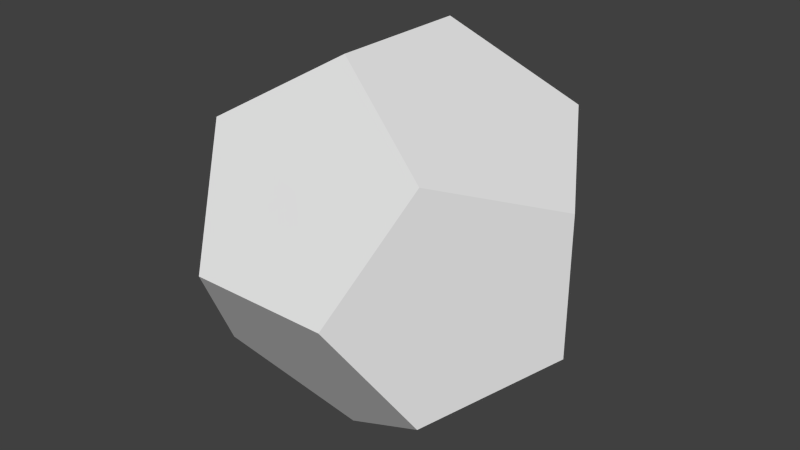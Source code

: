 # Source: m_12_b.blend  (saved by Blender 2.76.0; exported with 4.5.12 LTS)
import bpy
from mathutils import Matrix  # noqa: F401  (used for matrix-valued properties, if any)

bpy.ops.wm.read_factory_settings(use_empty=True)
scene = bpy.context.scene
scene.name = 'Scene'

# ---- collections
col_collection_1 = bpy.data.collections.new('Collection 1'); scene.collection.children.link(col_collection_1)

# ---- world
world_world = bpy.data.worlds.new('World'); scene.world = world_world
world_world.color = (0.05088, 0.05088, 0.05088)
world_world.use_sun_shadow = False
world_world.sun_shadow_jitter_overblur = 0.0
world_world.cycles.sampling_method = 'MANUAL'
world_world.cycles.sample_map_resolution = 256

# ---- meshes
me_x = bpy.data.meshes.new('Конус')
me_x.from_pydata([(2.169, 2.169, 2.169), (2.169, 2.169, -2.169), (2.169, -2.169, 2.169), (2.169, -2.169, -2.169), (-2.169, 2.169, 2.169), (-2.169, 2.169, -2.169), (-2.169, -2.169, 2.169), (-2.169, -2.169, -2.169), (1.341, 3.51, 0.0), (-1.341, 3.51, 0.0), (1.341, -3.51, 0.0), (-1.341, -3.51, 0.0), (3.51, 0.0, 1.341), (3.51, 0.0, -1.341), (-3.51, 0.0, 1.341), (-3.51, 0.0, -1.341), (0.0, 1.341, 3.51), (0.0, -1.341, 3.51), (0.0, 1.341, -3.51), (0.0, -1.341, -3.51), (0.0, 2.54, 1.57), (1.57, 0.0, 2.54), (-1.57, 0.0, 2.54), (-2.54, 1.57, 0.0), (-2.54, -1.57, 0.0), (0.0, -2.54, 1.57), (2.54, 1.57, 0.0), (0.0, -2.54, -1.57), (-1.57, 0.0, -2.54), (2.54, -1.57, 0.0), (1.57, 0.0, -2.54), (0.0, 2.54, -1.57), (0.4469, 3.51, 0.0), (-0.4469, 3.51, 0.0), (-2.616, -1.446, 1.893), (-3.063, -0.7231, 1.617), (1.046, 0.4469, -2.863), (0.5232, 0.8938, -3.187), (-1.893, 2.616, 1.446), (-1.617, 3.063, 0.7231), (0.0, 0.4469, 3.51), (0.0, -0.4469, 3.51), (-1.969, 1.446, -2.293), (-1.77, 0.7231, -2.416), (1.446, 1.893, 2.616), (0.7231, 1.617, 3.063), (-1.446, -1.893, 2.616), (-0.7231, -1.617, 3.063), (-2.863, 1.046, 0.4469), (-3.187, 0.5232, 0.8938), (2.293, 1.969, 1.446), (2.416, 1.77, 0.7231), (2.863, -1.046, 0.4469), (3.187, -0.5232, 0.8938), (-2.616, -1.446, -1.893), (-3.063, -0.7231, -1.617), (-1.446, -1.893, -2.616), (-0.7231, -1.617, -3.063), (0.4469, -3.51, 0.0), (-0.4469, -3.51, 0.0), (-1.446, 1.893, 2.616), (-0.7231, 1.617, 3.063), (-1.893, -2.616, 1.446), (-1.617, -3.063, 0.7231), (1.446, -1.893, 2.616), (0.7231, -1.617, 3.063), (2.616, 1.446, -1.893), (3.063, 0.7231, -1.617), (0.0, 0.4469, -3.51), (0.0, -0.4469, -3.51), (1.446, -1.893, -2.616), (0.7231, -1.617, -3.063), (1.893, -2.616, -1.446), (1.617, -3.063, -0.7231), (-1.446, 1.893, -2.616), (-0.7231, 1.617, -3.063), (3.51, 0.0, 0.4469), (3.51, 0.0, -0.4469), (2.863, 1.046, 0.4469), (3.187, 0.5232, 0.8938), (2.616, -1.446, 1.893), (3.063, -0.7231, 1.617), (-1.893, -2.616, -1.446), (-1.617, -3.063, -0.7231), (1.893, 2.616, 1.446), (1.617, 3.063, 0.7231), (1.893, -2.616, 1.446), (1.617, -3.063, 0.7231), (1.446, 1.893, -2.616), (0.7231, 1.617, -3.063), (-0.5232, 0.8938, -3.187), (-1.046, 0.4469, -2.863), (-0.8938, 3.187, -0.5232), (-0.4469, 2.863, -1.046), (-3.51, 0.0, 0.4469), (-3.51, 0.0, -0.4469), (-2.616, 1.446, -1.893), (-3.063, 0.7231, -1.617), (-2.616, 1.446, 1.893), (-3.063, 0.7231, 1.617), (2.616, -1.446, -1.893), (3.063, -0.7231, -1.617), (-3.187, -0.5232, 0.8938), (-2.863, -1.046, 0.4469), (-1.893, 2.616, -1.446), (-1.617, 3.063, -0.7231), (1.893, 2.616, -1.446), (1.617, 3.063, -0.7231), (2.616, 1.446, 1.893), (3.063, 0.7231, 1.617), (-0.4469, -2.863, -1.046), (-0.8938, -3.187, -0.5232), (-0.8938, -3.187, 0.5232), (-0.4469, -2.863, 1.046), (0.5232, 0.8938, 3.187), (1.046, 0.4469, 2.863), (-1.046, 0.4469, 2.863), (-0.5232, 0.8938, 3.187), (1.446, 2.293, 1.969), (0.7231, 2.416, 1.77), (-0.4469, 2.863, 1.046), (-0.8938, 3.187, 0.5232), (-1.446, 2.293, 1.969), (-0.7231, 2.416, 1.77), (0.0, 1.74, 2.863), (0.0, 2.14, 2.216), (0.8938, 3.187, 0.5232), (0.4469, 2.863, 1.046), (2.863, 0.0, 1.74), (2.216, 0.0, 2.14), (1.77, -0.7231, 2.416), (1.969, -1.446, 2.293), (0.5232, -0.8938, 3.187), (1.046, -0.4469, 2.863), (1.77, 0.7231, 2.416), (1.969, 1.446, 2.293), (-1.046, -0.4469, 2.863), (-0.5232, -0.8938, 3.187), (-1.969, -1.446, 2.293), (-1.77, -0.7231, 2.416), (-2.216, 0.0, 2.14), (-2.863, 0.0, 1.74), (-1.969, 1.446, 2.293), (-1.77, 0.7231, 2.416), (-3.187, 0.5232, -0.8938), (-2.863, 1.046, -0.4469), (-2.416, 1.77, -0.7231), (-2.293, 1.969, -1.446), (-1.74, 2.863, 0.0), (-2.14, 2.216, 0.0), (-2.416, 1.77, 0.7231), (-2.293, 1.969, 1.446), (-2.863, -1.046, -0.4469), (-3.187, -0.5232, -0.8938), (-2.416, -1.77, 0.7231), (-2.293, -1.969, 1.446), (-1.74, -2.863, 0.0), (-2.14, -2.216, 0.0), (-2.416, -1.77, -0.7231), (-2.293, -1.969, -1.446), (1.446, -2.293, 1.969), (0.7231, -2.416, 1.77), (0.0, -2.14, 2.216), (0.0, -1.74, 2.863), (0.8938, -3.187, 0.5232), (0.4469, -2.863, 1.046), (-0.7231, -2.416, 1.77), (-1.446, -2.293, 1.969), (1.74, 2.863, 0.0), (2.14, 2.216, 0.0), (2.293, 1.969, -1.446), (2.416, 1.77, -0.7231), (2.863, 1.046, -0.4469), (3.187, 0.5232, -0.8938), (1.446, -2.293, -1.969), (0.7231, -2.416, -1.77), (0.0, -1.74, -2.863), (0.0, -2.14, -2.216), (-1.446, -2.293, -1.969), (-0.7231, -2.416, -1.77), (0.4469, -2.863, -1.046), (0.8938, -3.187, -0.5232), (-2.216, 0.0, -2.14), (-2.863, 0.0, -1.74), (-1.969, -1.446, -2.293), (-1.77, -0.7231, -2.416), (-1.046, -0.4469, -2.863), (-0.5232, -0.8938, -3.187), (2.293, -1.969, 1.446), (2.416, -1.77, 0.7231), (3.187, -0.5232, -0.8938), (2.863, -1.046, -0.4469), (2.416, -1.77, -0.7231), (2.293, -1.969, -1.446), (2.14, -2.216, 0.0), (1.74, -2.863, 0.0), (1.77, 0.7231, -2.416), (1.969, 1.446, -2.293), (0.5232, -0.8938, -3.187), (1.046, -0.4469, -2.863), (1.969, -1.446, -2.293), (1.77, -0.7231, -2.416), (2.216, 0.0, -2.14), (2.863, 0.0, -1.74), (1.446, 2.293, -1.969), (0.7231, 2.416, -1.77), (0.4469, 2.863, -1.046), (0.8938, 3.187, -0.5232), (-1.446, 2.293, -1.969), (-0.7231, 2.416, -1.77), (0.0, 2.14, -2.216), (0.0, 1.74, -2.863), (0.7231, 2.017, -2.416), (-1.17, 2.74, -1.246), (0.0, 3.187, -0.5232), (2.416, 0.7231, -2.017), (1.246, 1.17, -2.74), (0.5232, 0.0, -3.187), (2.74, -1.246, -1.17), (2.74, -1.246, 1.17), (3.187, -0.5232, 0.0), (2.017, -2.416, -0.7231), (2.017, -2.416, 0.7231), (-0.5232, 0.0, -3.187), (-1.17, -2.74, -1.246), (-0.7231, -2.017, -2.416), (0.7231, -2.017, -2.416), (0.0, -3.187, -0.5232), (1.17, -2.74, -1.246), (2.74, 1.246, 1.17), (-0.7231, -2.017, 2.416), (1.17, -2.74, 1.246), (0.7231, -2.017, 2.416), (-2.017, -2.416, 0.7231), (-2.74, -1.246, -1.17), (-3.187, -0.5232, 0.0), (-2.017, 2.416, -0.7231), (-2.74, 1.246, 1.17), (-3.187, 0.5232, 0.0), (-0.5232, 0.0, 3.187), (-2.416, 0.7231, 2.017), (-1.246, -1.17, 2.74), (2.416, -0.7231, 2.017), (2.416, 0.7231, 2.017), (1.246, -1.17, 2.74), (0.0, 3.187, 0.5232), (1.17, 2.74, 1.246), (0.7231, 2.017, 2.416), (-1.17, 2.74, 1.246), (-0.7231, 2.017, 2.416), (3.187, 0.5232, 0.0), (2.017, 2.416, 0.7231), (-2.416, -0.7231, -2.017), (-1.246, 1.17, -2.74), (0.0, -3.187, 0.5232), (-1.17, -2.74, 1.246), (1.17, 2.74, -1.246), (-0.7231, 2.017, -2.416), (2.017, 2.416, -0.7231), (2.74, 1.246, -1.17), (-2.74, -1.246, 1.17), (-2.017, -2.416, -0.7231), (-2.74, 1.246, -1.17), (-2.017, 2.416, 0.7231), (1.246, -1.17, -2.74), (2.416, -0.7231, -2.017), (-2.416, -0.7231, 2.017), (-1.246, 1.17, 2.74), (-2.416, 0.7231, -2.017), (-1.246, -1.17, -2.74), (0.5232, 0.0, 3.187), (1.246, 1.17, 2.74)], [], [(0, 44, 135), (16, 40, 114), (19, 57, 187), (15, 97, 183), (16, 61, 117), (14, 35, 141), (13, 101, 203), (3, 70, 200), (4, 38, 151), (5, 96, 147), (7, 82, 159), (6, 34, 155), (13, 67, 173), (1, 106, 170), (18, 75, 211), (8, 107, 207), (6, 62, 167), (11, 59, 112), (5, 74, 42), (7, 54, 184), (8, 85, 168), (12, 76, 79), (4, 60, 122), (9, 39, 121), (16, 45, 124), (0, 84, 118), (8, 32, 126), (17, 65, 132), (12, 109, 128), (2, 80, 131), (6, 46, 138), (4, 98, 142), (17, 41, 137), (15, 95, 144), (14, 99, 49), (9, 105, 148), (14, 94, 102), (15, 55, 153), (11, 63, 156), (2, 64, 160), (10, 87, 164), (17, 47, 163), (0, 108, 50), (3, 72, 174), (10, 58, 181), (19, 71, 176), (7, 56, 178), (11, 83, 111), (18, 68, 90), (2, 86, 188), (10, 73, 195), (13, 77, 190), (12, 81, 53), (3, 100, 193), (19, 69, 198), (18, 89, 37), (1, 66, 197), (9, 33, 92), (5, 104, 208), (1, 88, 204), (205, 210, 31), (204, 212, 205), (205, 212, 210), (212, 211, 210), (204, 88, 212), (88, 89, 212), (212, 89, 211), (89, 18, 211), (209, 93, 31), (208, 213, 209), (209, 213, 93), (213, 92, 93), (208, 104, 213), (104, 105, 213), (213, 105, 92), (105, 9, 92), (93, 206, 31), (92, 214, 93), (93, 214, 206), (214, 207, 206), (92, 33, 214), (33, 32, 214), (214, 32, 207), (32, 8, 207), (196, 202, 30), (197, 215, 196), (196, 215, 202), (215, 203, 202), (197, 66, 215), (66, 67, 215), (215, 67, 203), (67, 13, 203), (36, 196, 30), (37, 216, 36), (36, 216, 196), (216, 197, 196), (37, 89, 216), (89, 88, 216), (216, 88, 197), (88, 1, 197), (199, 36, 30), (198, 217, 199), (199, 217, 36), (217, 37, 36), (198, 69, 217), (69, 68, 217), (217, 68, 37), (68, 18, 37), (192, 191, 29), (193, 218, 192), (192, 218, 191), (218, 190, 191), (193, 100, 218), (100, 101, 218), (218, 101, 190), (101, 13, 190), (52, 189, 29), (53, 219, 52), (52, 219, 189), (219, 188, 189), (53, 81, 219), (81, 80, 219), (219, 80, 188), (80, 2, 188), (191, 52, 29), (190, 220, 191), (191, 220, 52), (220, 53, 52), (190, 77, 220), (77, 76, 220), (220, 76, 53), (76, 12, 53), (194, 192, 29), (195, 221, 194), (194, 221, 192), (221, 193, 192), (195, 73, 221), (73, 72, 221), (221, 72, 193), (72, 3, 193), (189, 194, 29), (188, 222, 189), (189, 222, 194), (222, 195, 194), (188, 86, 222), (86, 87, 222), (222, 87, 195), (87, 10, 195), (91, 186, 28), (90, 223, 91), (91, 223, 186), (223, 187, 186), (90, 68, 223), (68, 69, 223), (223, 69, 187), (69, 19, 187), (110, 179, 27), (111, 224, 110), (110, 224, 179), (224, 178, 179), (111, 83, 224), (83, 82, 224), (224, 82, 178), (82, 7, 178), (179, 177, 27), (178, 225, 179), (179, 225, 177), (225, 176, 177), (178, 56, 225), (56, 57, 225), (225, 57, 176), (57, 19, 176), (177, 175, 27), (176, 226, 177), (177, 226, 175), (226, 174, 175), (176, 71, 226), (71, 70, 226), (226, 70, 174), (70, 3, 174), (180, 110, 27), (181, 227, 180), (180, 227, 110), (227, 111, 110), (181, 58, 227), (58, 59, 227), (227, 59, 111), (59, 11, 111), (175, 180, 27), (174, 228, 175), (175, 228, 180), (228, 181, 180), (174, 72, 228), (72, 73, 228), (228, 73, 181), (73, 10, 181), (51, 78, 26), (50, 229, 51), (51, 229, 78), (229, 79, 78), (50, 108, 229), (108, 109, 229), (229, 109, 79), (109, 12, 79), (162, 166, 25), (163, 230, 162), (162, 230, 166), (230, 167, 166), (163, 47, 230), (47, 46, 230), (230, 46, 167), (46, 6, 167), (165, 161, 25), (164, 231, 165), (165, 231, 161), (231, 160, 161), (164, 87, 231), (87, 86, 231), (231, 86, 160), (86, 2, 160), (161, 162, 25), (160, 232, 161), (161, 232, 162), (232, 163, 162), (160, 64, 232), (64, 65, 232), (232, 65, 163), (65, 17, 163), (157, 154, 24), (156, 233, 157), (157, 233, 154), (233, 155, 154), (156, 63, 233), (63, 62, 233), (233, 62, 155), (62, 6, 155), (152, 158, 24), (153, 234, 152), (152, 234, 158), (234, 159, 158), (153, 55, 234), (55, 54, 234), (234, 54, 159), (54, 7, 159), (103, 152, 24), (102, 235, 103), (103, 235, 152), (235, 153, 152), (102, 94, 235), (94, 95, 235), (235, 95, 153), (95, 15, 153), (149, 146, 23), (148, 236, 149), (149, 236, 146), (236, 147, 146), (148, 105, 236), (105, 104, 236), (236, 104, 147), (104, 5, 147), (48, 150, 23), (49, 237, 48), (48, 237, 150), (237, 151, 150), (49, 99, 237), (99, 98, 237), (237, 98, 151), (98, 4, 151), (145, 48, 23), (144, 238, 145), (145, 238, 48), (238, 49, 48), (144, 95, 238), (95, 94, 238), (238, 94, 49), (94, 14, 49), (136, 116, 22), (137, 239, 136), (136, 239, 116), (239, 117, 116), (137, 41, 239), (41, 40, 239), (239, 40, 117), (40, 16, 117), (143, 140, 22), (142, 240, 143), (143, 240, 140), (240, 141, 140), (142, 98, 240), (98, 99, 240), (240, 99, 141), (99, 14, 141), (139, 136, 22), (138, 241, 139), (139, 241, 136), (241, 137, 136), (138, 46, 241), (46, 47, 241), (241, 47, 137), (47, 17, 137), (130, 129, 21), (131, 242, 130), (130, 242, 129), (242, 128, 129), (131, 80, 242), (80, 81, 242), (242, 81, 128), (81, 12, 128), (129, 134, 21), (128, 243, 129), (129, 243, 134), (243, 135, 134), (128, 109, 243), (109, 108, 243), (243, 108, 135), (108, 0, 135), (133, 130, 21), (132, 244, 133), (133, 244, 130), (244, 131, 130), (132, 65, 244), (65, 64, 244), (244, 64, 131), (64, 2, 131), (127, 120, 20), (126, 245, 127), (127, 245, 120), (245, 121, 120), (126, 32, 245), (32, 33, 245), (245, 33, 121), (33, 9, 121), (119, 127, 20), (118, 246, 119), (119, 246, 127), (246, 126, 127), (118, 84, 246), (84, 85, 246), (246, 85, 126), (85, 8, 126), (125, 119, 20), (124, 247, 125), (125, 247, 119), (247, 118, 119), (124, 45, 247), (45, 44, 247), (247, 44, 118), (44, 0, 118), (120, 123, 20), (121, 248, 120), (120, 248, 123), (248, 122, 123), (121, 39, 248), (39, 38, 248), (248, 38, 122), (38, 4, 122), (123, 125, 20), (122, 249, 123), (123, 249, 125), (249, 124, 125), (122, 60, 249), (60, 61, 249), (249, 61, 124), (61, 16, 124), (78, 172, 26), (79, 250, 78), (78, 250, 172), (250, 173, 172), (79, 76, 250), (76, 77, 250), (250, 77, 173), (77, 13, 173), (169, 51, 26), (168, 251, 169), (169, 251, 51), (251, 50, 51), (168, 85, 251), (85, 84, 251), (251, 84, 50), (84, 0, 50), (185, 182, 28), (184, 252, 185), (185, 252, 182), (252, 183, 182), (184, 54, 252), (54, 55, 252), (252, 55, 183), (55, 15, 183), (43, 91, 28), (42, 253, 43), (43, 253, 91), (253, 90, 91), (42, 74, 253), (74, 75, 253), (253, 75, 90), (75, 18, 90), (113, 165, 25), (112, 254, 113), (113, 254, 165), (254, 164, 165), (112, 59, 254), (59, 58, 254), (254, 58, 164), (58, 10, 164), (166, 113, 25), (167, 255, 166), (166, 255, 113), (255, 112, 113), (167, 62, 255), (62, 63, 255), (255, 63, 112), (63, 11, 112), (206, 205, 31), (207, 256, 206), (206, 256, 205), (256, 204, 205), (207, 107, 256), (107, 106, 256), (256, 106, 204), (106, 1, 204), (210, 209, 31), (211, 257, 210), (210, 257, 209), (257, 208, 209), (211, 75, 257), (75, 74, 257), (257, 74, 208), (74, 5, 208), (171, 169, 26), (170, 258, 171), (171, 258, 169), (258, 168, 169), (170, 106, 258), (106, 107, 258), (258, 107, 168), (107, 8, 168), (172, 171, 26), (173, 259, 172), (172, 259, 171), (259, 170, 171), (173, 67, 259), (67, 66, 259), (259, 66, 170), (66, 1, 170), (154, 103, 24), (155, 260, 154), (154, 260, 103), (260, 102, 103), (155, 34, 260), (34, 35, 260), (260, 35, 102), (35, 14, 102), (158, 157, 24), (159, 261, 158), (158, 261, 157), (261, 156, 157), (159, 82, 261), (82, 83, 261), (261, 83, 156), (83, 11, 156), (146, 145, 23), (147, 262, 146), (146, 262, 145), (262, 144, 145), (147, 96, 262), (96, 97, 262), (262, 97, 144), (97, 15, 144), (150, 149, 23), (151, 263, 150), (150, 263, 149), (263, 148, 149), (151, 38, 263), (38, 39, 263), (263, 39, 148), (39, 9, 148), (201, 199, 30), (200, 264, 201), (201, 264, 199), (264, 198, 199), (200, 70, 264), (70, 71, 264), (264, 71, 198), (71, 19, 198), (202, 201, 30), (203, 265, 202), (202, 265, 201), (265, 200, 201), (203, 101, 265), (101, 100, 265), (265, 100, 200), (100, 3, 200), (140, 139, 22), (141, 266, 140), (140, 266, 139), (266, 138, 139), (141, 35, 266), (35, 34, 266), (266, 34, 138), (34, 6, 138), (116, 143, 22), (117, 267, 116), (116, 267, 143), (267, 142, 143), (117, 61, 267), (61, 60, 267), (267, 60, 142), (60, 4, 142), (182, 43, 28), (183, 268, 182), (182, 268, 43), (268, 42, 43), (183, 97, 268), (97, 96, 268), (268, 96, 42), (96, 5, 42), (186, 185, 28), (187, 269, 186), (186, 269, 185), (269, 184, 185), (187, 57, 269), (57, 56, 269), (269, 56, 184), (56, 7, 184), (115, 133, 21), (114, 270, 115), (115, 270, 133), (270, 132, 133), (114, 40, 270), (40, 41, 270), (270, 41, 132), (41, 17, 132), (134, 115, 21), (135, 271, 134), (134, 271, 115), (271, 114, 115), (135, 44, 271), (44, 45, 271), (271, 45, 114), (45, 16, 114)])
me_x.use_remesh_preserve_volume = False
me_x.use_remesh_preserve_attributes = False
me_x.use_mirror_vertex_groups = False
me_x.update()

# ---- objects
ob_x = bpy.data.objects.new('Конус', me_x)

# ---- transforms, parenting, visibility, modifiers, constraints
ob_x.location = (0.0, 0.0, 0.0)
ob_x.lineart.crease_threshold = 0.0

# ---- collection membership
col_collection_1.objects.link(ob_x)

# ---- scene / render settings (as saved in the file)
scene.frame_start = 1; scene.frame_end = 250; scene.frame_set(1)
scene.render.engine = 'BLENDER_EEVEE_NEXT'
scene.render.resolution_percentage = 50
scene.render.dither_intensity = 0.0
scene.cycles.use_denoising = False
scene.cycles.samples = 10
scene.cycles.sampling_pattern = 'TABULATED_SOBOL'
scene.cycles.light_sampling_threshold = 0.0
scene.cycles.use_adaptive_sampling = False
scene.cycles.use_light_tree = False
scene.cycles.blur_glossy = 0.0
scene.cycles.pixel_filter_type = 'GAUSSIAN'
scene.cycles.sample_clamp_indirect = 0.0
scene.view_settings.view_transform = 'Standard'
bpy.context.view_layer.update()

# ---- added for rendering (the .blend has no active camera and no usable light): camera, sun
cam_auto = bpy.data.cameras.new('AutoCamera')
cam_auto.lens = 50.0
cam_auto.sensor_width = 36.0
cam_auto.clip_end = 1000.0
ob_auto_camera = bpy.data.objects.new('AutoCamera', cam_auto)
scene.collection.objects.link(ob_auto_camera)
ob_auto_camera.location = (11.2498, -13.4998, 8.99984)
ob_auto_camera.rotation_euler = (1.09748, -7.21219e-08, 0.694738)
scene.camera = ob_auto_camera
light_auto_sun = bpy.data.lights.new('AutoSun', 'SUN')
light_auto_sun.energy = 3.0
light_auto_sun.angle = 0.0523599
ob_auto_sun = bpy.data.objects.new('AutoSun', light_auto_sun)
scene.collection.objects.link(ob_auto_sun)
ob_auto_sun.rotation_euler = (0.872665, 0.174533, 0.523599)
bpy.context.view_layer.update()
